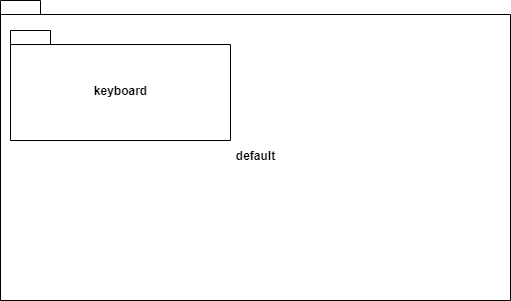

The diagram above was exported from draw.io. Its source (the exported page's mxGraphModel, read from the mxfile embedded in the PNG):
<mxGraphModel dx="1326" dy="806" grid="1" gridSize="10" guides="1" tooltips="1" connect="1" arrows="1" fold="1" page="1" pageScale="1" pageWidth="827" pageHeight="1169" math="0" shadow="0">
  <root>
    <mxCell id="0" />
    <mxCell id="1" parent="0" />
    <mxCell id="8bWKQgx_4j_3n9WLn2K8-3" value="default&lt;br&gt;" style="shape=folder;fontStyle=1;spacingTop=10;tabWidth=40;tabHeight=14;tabPosition=left;html=1;" parent="1" vertex="1">
      <mxGeometry x="60" y="140" width="510" height="300" as="geometry" />
    </mxCell>
    <mxCell id="8bWKQgx_4j_3n9WLn2K8-4" value="keyboard" style="shape=folder;fontStyle=1;spacingTop=10;tabWidth=40;tabHeight=14;tabPosition=left;html=1;" parent="1" vertex="1">
      <mxGeometry x="70" y="170" width="220" height="110" as="geometry" />
    </mxCell>
  </root>
</mxGraphModel>